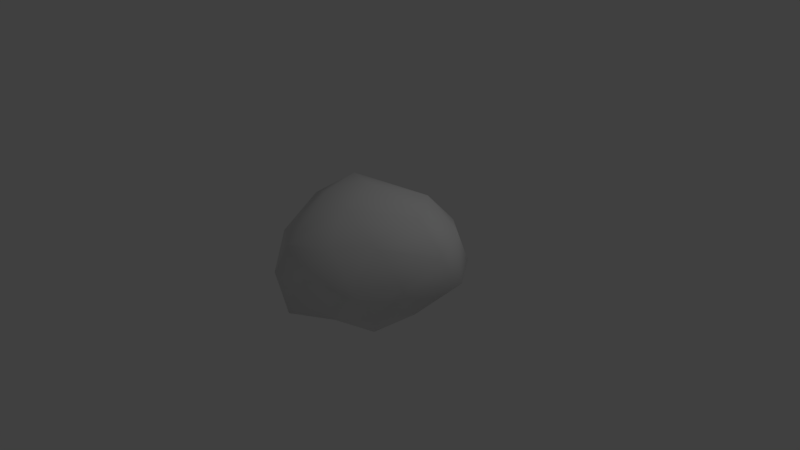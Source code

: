 # Source: Rock6.blend  (saved by Blender 2.79.0; exported with 4.5.12 LTS)
import bpy
from mathutils import Matrix  # noqa: F401  (used for matrix-valued properties, if any)

bpy.ops.wm.read_factory_settings(use_empty=True)
scene = bpy.context.scene
scene.name = 'Scene'

# ---- collections
col_collection_1 = bpy.data.collections.new('Collection 1'); scene.collection.children.link(col_collection_1)

# ---- world
world_world = bpy.data.worlds.new('World'); scene.world = world_world
world_world.color = (0.05088, 0.05088, 0.05088)
world_world.use_sun_shadow = False
world_world.sun_shadow_jitter_overblur = 0.0
world_world.cycles.sampling_method = 'MANUAL'

# ---- cameras
cam_camera = bpy.data.cameras.new('Camera')
cam_camera.clip_end = 100.0
cam_camera.lens = 35.0
cam_camera.sensor_width = 32.0
cam_camera.sensor_height = 18.0
cam_camera.ortho_scale = 7.314
cam_camera.dof.focus_distance = 0.0
cam_camera.dof.aperture_fstop = 128.0

# ---- lights
light_lamp = bpy.data.lights.new('Lamp', 'POINT')
light_lamp.transmission_factor = 0.0
light_lamp.cutoff_distance = 30.0
light_lamp.energy = 100.0
light_lamp.shadow_buffer_clip_start = 1.001
light_lamp.shadow_soft_size = 0.1
light_lamp.shadow_maximum_resolution = 0.006
light_lamp.use_absolute_resolution = True

# ---- meshes
me_icosphere = bpy.data.meshes.new('Icosphere')
me_icosphere.from_pydata([(0.0, 0.1675, -1.21), (0.7236, -0.5257, -0.4472), (-0.2764, -1.112, -0.5439), (-0.8944, 0.0, -0.4472), (-0.2764, 1.018, -0.6573), (0.7236, 0.5257, -0.4472), (0.2764, -0.8506, 0.4472), (-0.7236, -0.7872, 0.3505), (-0.9245, 0.5257, 0.4472), (0.6609, 0.8506, 0.4472), (1.279, 0.0, 0.4472), (0.0, 0.0, 1.0), (-0.1625, -0.5, -0.8507), (0.4253, -0.309, -0.8507), (0.2629, -0.809, -0.5257), (0.8506, 0.0, -0.5257), (0.4253, 0.309, -0.8507), (-0.5257, 0.1675, -1.061), (-0.6882, -0.7614, -0.6224), (-0.1625, 0.6675, -1.061), (-0.6882, 0.6675, -0.7359), (0.2629, 0.809, -0.5257), (0.9511, -0.309, 0.0), (1.336, 0.309, 0.0), (0.0, -1.0, 0.0), (0.5878, -0.809, 0.0), (-0.9511, -0.5704, -0.09669), (-0.5878, -1.07, -0.09669), (-0.7887, 0.809, 0.0), (-1.152, 0.309, 0.0), (0.9723, 0.809, 0.0), (0.0, 1.0, 0.0), (0.6882, -0.5, 0.5257), (-0.2629, -1.07, 0.429), (-1.052, 0.0, 0.5257), (-0.4638, 0.809, 0.5257), (1.073, 0.5, 0.5257), (0.1625, -0.5, 0.8507), (0.9102, 0.0, 0.8507), (-0.4253, -0.309, 0.8507), (-0.6262, 0.309, 0.8507), (0.547, 0.5, 0.8507)], [], [(0, 13, 12), (1, 13, 15), (0, 12, 17), (0, 17, 19), (0, 19, 16), (1, 15, 22), (2, 14, 24), (3, 18, 26), (4, 20, 28), (5, 21, 30), (1, 22, 25), (2, 24, 27), (3, 26, 29), (4, 28, 31), (5, 30, 23), (6, 32, 37), (7, 33, 39), (8, 34, 40), (9, 35, 41), (10, 36, 38), (38, 41, 11), (38, 36, 41), (36, 9, 41), (41, 40, 11), (41, 35, 40), (35, 8, 40), (40, 39, 11), (40, 34, 39), (34, 7, 39), (39, 37, 11), (39, 33, 37), (33, 6, 37), (37, 38, 11), (37, 32, 38), (32, 10, 38), (23, 36, 10), (23, 30, 36), (30, 9, 36), (31, 35, 9), (31, 28, 35), (28, 8, 35), (29, 34, 8), (29, 26, 34), (26, 7, 34), (27, 33, 7), (27, 24, 33), (24, 6, 33), (25, 32, 6), (25, 22, 32), (22, 10, 32), (30, 31, 9), (30, 21, 31), (21, 4, 31), (28, 29, 8), (28, 20, 29), (20, 3, 29), (26, 27, 7), (26, 18, 27), (18, 2, 27), (24, 25, 6), (24, 14, 25), (14, 1, 25), (22, 23, 10), (22, 15, 23), (15, 5, 23), (16, 21, 5), (16, 19, 21), (19, 4, 21), (19, 20, 4), (19, 17, 20), (17, 3, 20), (17, 18, 3), (17, 12, 18), (12, 2, 18), (15, 16, 5), (15, 13, 16), (13, 0, 16), (12, 14, 2), (12, 13, 14), (13, 1, 14)])
me_icosphere.polygons.foreach_set('use_smooth', [True] * 80)
_uv = me_icosphere.uv_layers.new(name='UVMap')
_uv.uv.foreach_set('vector', [0.7993, 0.5689, 0.9156, 0.6717, 0.8071, 0.7417, 0.9984, 0.7374, 0.9156, 0.6717, 1.0, 0.6226, 0.7993, 0.5689, 0.8071, 0.7417, 0.7015, 0.6147, 0.7993, 0.5689, 0.7015, 0.6147, 0.7537, 0.4993, 0.1907, 0.92, 0.08755, 0.8876, 0.2072, 0.7948, 0.3516, 0.2123, 0.3867, 0.3015, 0.3189, 0.3216, 0.2202, 0.0, 0.296, 0.1086, 0.1788, 0.1086, 0.9978, 0.1128, 0.9978, 0.2877, 0.9208, 0.1914, 0.3867, 0.6417, 0.4886, 0.5954, 0.521, 0.7592, 0.1936, 0.6743, 0.09508, 0.732, 0.1614, 0.5489, 0.3516, 0.2123, 0.3189, 0.3216, 0.2628, 0.2023, 0.2202, 0.0, 0.1788, 0.1086, 0.1105, 0.02334, 0.9978, 0.1128, 0.9208, 0.1914, 0.9383, 0.0, 0.3867, 0.6417, 0.521, 0.7592, 0.3874, 0.7871, 0.1936, 0.6743, 0.1614, 0.5489, 0.2833, 0.5295, 0.1522, 0.2123, 0.2017, 0.3216, 0.0799, 0.3015, 0.8142, 0.2276, 0.7599, 0.3239, 0.7099, 0.1381, 0.4079, 0.07827, 0.4817, 0.0, 0.509, 0.09277, 0.5184, 0.4168, 0.4191, 0.1897, 0.5982, 0.3387, 0.7084, 0.4576, 0.62, 0.4597, 0.7099, 0.3627, 0.7099, 0.3627, 0.5982, 0.3387, 0.6327, 0.1771, 0.7099, 0.3627, 0.62, 0.4597, 0.5982, 0.3387, 0.62, 0.4597, 0.5184, 0.4168, 0.5982, 0.3387, 0.5982, 0.3387, 0.509, 0.09277, 0.6327, 0.1771, 0.5982, 0.3387, 0.4191, 0.1897, 0.509, 0.09277, 0.4191, 0.1897, 0.4079, 0.07827, 0.509, 0.09277, 0.509, 0.09277, 0.6221, 0.07419, 0.6327, 0.1771, 0.7393, 0.001576, 0.8234, 0.03519, 0.7099, 0.1381, 0.8234, 0.03519, 0.8142, 0.2276, 0.7099, 0.1381, 0.6221, 0.07419, 0.7099, 0.1707, 0.6327, 0.1771, 0.0, 0.2691, 0.07731, 0.1171, 0.0799, 0.3015, 0.07731, 0.1171, 0.1522, 0.2123, 0.0799, 0.3015, 0.0799, 0.3015, 0.1896, 0.4621, 0.04038, 0.3811, 0.0799, 0.3015, 0.2017, 0.3216, 0.1896, 0.4621, 0.2017, 0.3216, 0.3013, 0.4565, 0.1896, 0.4621, 0.2833, 0.5295, 0.1937, 0.4621, 0.299, 0.4766, 0.2833, 0.5295, 0.1614, 0.5489, 0.1937, 0.4621, 0.5132, 0.4993, 0.5184, 0.4168, 0.62, 0.4597, 0.3867, 0.3281, 0.4191, 0.1897, 0.5184, 0.4168, 0.3874, 0.7871, 0.521, 0.7592, 0.5055, 0.8786, 0.521, 0.7592, 0.6041, 0.8352, 0.5055, 0.8786, 0.6421, 0.7218, 0.7015, 0.8179, 0.6041, 0.8352, 0.9383, 0.0, 0.9208, 0.1914, 0.8234, 0.03519, 0.9208, 0.1914, 0.8142, 0.2276, 0.8234, 0.03519, 0.8829, 0.3229, 0.7599, 0.3239, 0.8142, 0.2276, 0.1105, 0.02334, 0.1788, 0.1086, 0.07731, 0.1171, 0.1788, 0.1086, 0.1522, 0.2123, 0.07731, 0.1171, 0.2628, 0.2023, 0.2017, 0.3216, 0.1522, 0.2123, 0.2628, 0.2023, 0.3189, 0.3216, 0.2017, 0.3216, 0.3189, 0.3216, 0.3013, 0.4565, 0.2017, 0.3216, 0.1614, 0.5489, 0.005481, 0.6646, 0.09157, 0.5097, 0.1614, 0.5489, 0.09508, 0.732, 0.005481, 0.6646, 0.09508, 0.732, 0.0, 0.8132, 0.005481, 0.6646, 0.521, 0.7592, 0.6421, 0.7218, 0.6041, 0.8352, 0.521, 0.7592, 0.4886, 0.5954, 0.6421, 0.7218, 0.4886, 0.5954, 0.6283, 0.6129, 0.6421, 0.7218, 0.9208, 0.1914, 0.8829, 0.3229, 0.8142, 0.2276, 0.9208, 0.1914, 0.9978, 0.2877, 0.8829, 0.3229, 0.9978, 0.2877, 0.9453, 0.3914, 0.8829, 0.3229, 0.1788, 0.1086, 0.2628, 0.2023, 0.1522, 0.2123, 0.1788, 0.1086, 0.296, 0.1086, 0.2628, 0.2023, 0.9156, 0.8093, 0.9984, 0.7374, 1.0, 0.8453, 0.3189, 0.3216, 0.3793, 0.4621, 0.3013, 0.4565, 0.4922, 0.8786, 0.4922, 1.0, 0.3867, 0.9748, 0.2923, 0.7004, 0.1936, 0.6743, 0.2833, 0.5295, 0.2072, 0.7948, 0.09508, 0.732, 0.1936, 0.6743, 0.2072, 0.7948, 0.08755, 0.8876, 0.09508, 0.732, 0.08755, 0.8876, 0.0, 0.8132, 0.09508, 0.732, 0.4006, 0.5368, 0.4886, 0.5954, 0.3867, 0.6417, 0.4006, 0.5368, 0.5218, 0.4993, 0.4886, 0.5954, 0.5218, 0.4993, 0.6283, 0.6129, 0.4886, 0.5954, 0.5218, 0.4993, 0.7015, 0.5342, 0.6283, 0.6129, 0.7015, 0.6147, 0.8071, 0.7417, 0.7225, 0.8452, 0.8071, 0.7417, 0.8203, 0.8958, 0.7225, 0.8452, 0.2923, 0.7004, 0.2072, 0.7948, 0.1936, 0.6743, 0.2923, 0.7004, 0.299, 0.829, 0.2072, 0.7948, 0.299, 0.829, 0.1907, 0.92, 0.2072, 0.7948, 0.8071, 0.7417, 0.9156, 0.8093, 0.8203, 0.8958, 0.8071, 0.7417, 0.9156, 0.6717, 0.9156, 0.8093, 0.9156, 0.6717, 0.9984, 0.7374, 0.9156, 0.8093])
me_icosphere.use_remesh_preserve_volume = False
me_icosphere.use_remesh_preserve_attributes = False
me_icosphere.use_mirror_vertex_groups = False
me_icosphere.update()

# ---- objects
ob_icosphere = bpy.data.objects.new('Icosphere', me_icosphere)
ob_lamp = bpy.data.objects.new('Lamp', light_lamp)
ob_camera = bpy.data.objects.new('Camera', cam_camera)

# ---- transforms, parenting, visibility, modifiers, constraints
ob_icosphere.location = (0.0, 0.0, 0.0)
ob_icosphere.lineart.crease_threshold = 0.0
ob_lamp.location = (4.076, 1.005, 5.904)
ob_lamp.rotation_euler = (0.6503, 0.05522, 1.866)
ob_lamp.lock_rotations_4d = False
ob_lamp.empty_display_type = 'ARROWS'
ob_lamp.color = (0.0, 0.0, 0.0, 0.0)
ob_lamp.lineart.crease_threshold = 0.0
ob_camera.location = (7.481, -6.508, 5.344)
ob_camera.rotation_euler = (1.109, 0.0, 0.8149)
ob_camera.lock_rotations_4d = False
ob_camera.empty_display_type = 'ARROWS'
ob_camera.color = (0.0, 0.0, 0.0, 0.0)
ob_camera.display_type = 'WIRE'
ob_camera.lineart.crease_threshold = 0.0

# ---- collection membership
col_collection_1.objects.link(ob_icosphere)
col_collection_1.objects.link(ob_lamp)
col_collection_1.objects.link(ob_camera)

# ---- scene / render settings (as saved in the file)
scene.camera = ob_camera
scene.frame_start = 1; scene.frame_end = 250; scene.frame_set(1)
scene.render.engine = 'BLENDER_EEVEE_NEXT'
scene.render.resolution_percentage = 50
scene.render.dither_intensity = 0.0
scene.cycles.use_denoising = False
scene.cycles.samples = 128
scene.cycles.sampling_pattern = 'TABULATED_SOBOL'
scene.cycles.use_adaptive_sampling = False
scene.cycles.use_light_tree = False
scene.cycles.blur_glossy = 0.0
scene.cycles.sample_clamp_indirect = 0.0
scene.view_settings.view_transform = 'Standard'
bpy.context.view_layer.update()
